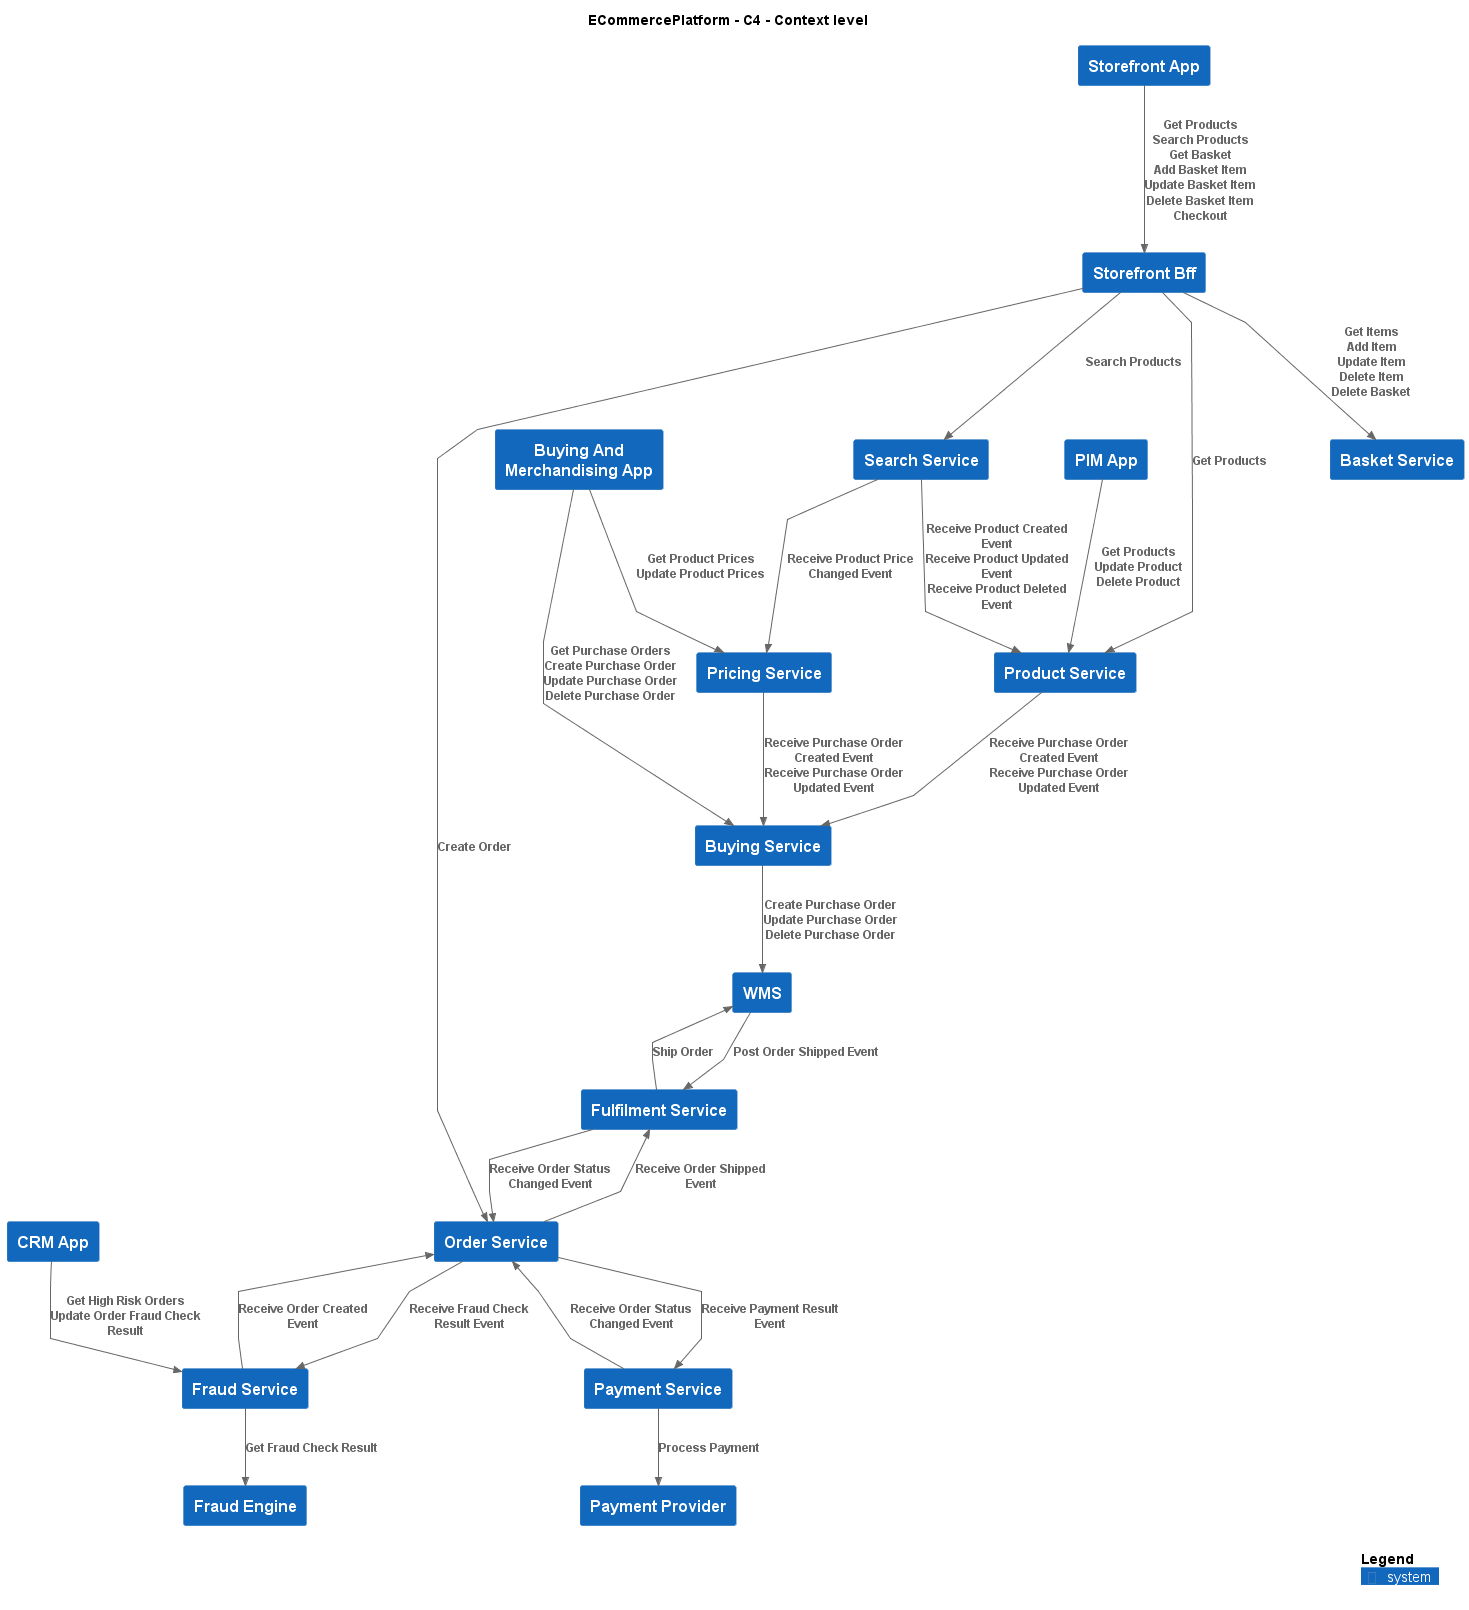

The diagram above was rendered by PlantUML. Its source (embedded in the PNG):
@startuml
!include ..\.c4s\C4_Context.puml

AddElementTag("c4interflow:lifecycle:new", $bgColor=green, $fontColor=#ffffff, $borderColor=green, $shadowing="False")
AddElementTag("c4interflow:lifecycle:changed", $bgColor=orange, $fontColor=#ffffff, $borderColor=orange, $shadowing="False")
AddElementTag("c4interflow:lifecycle:removed", $bgColor=red, $fontColor=#ffffff, $borderColor=red, $shadowing="False")

AddRelTag("c4interflow:lifecycle:new", $textColor=green, $lineColor=green)
AddRelTag("c4interflow:lifecycle:changed", $textColor=orange, $lineColor=orange)
AddRelTag("c4interflow:lifecycle:removed", $textColor=red, $lineColor=red)

SHOW_PERSON_PORTRAIT()
LAYOUT_TOP_DOWN()

skinparam linetype polyline

title ECommercePlatform - C4 - Context level

System(ECommercePlatform.GenerateDemand.Storefront.SoftwareSystems.StorefrontApp, "Storefront App", "")
System(ECommercePlatform.GenerateDemand.Storefront.SoftwareSystems.StorefrontBff, "Storefront Bff", "")
System(ECommercePlatform.CreateProduct.ProductInformationManagement.SoftwareSystems.ProductService, "Product Service", "")
System(ECommercePlatform.GenerateDemand.SearchAndBrowse.SoftwareSystems.SearchService, "Search Service", "")
System(ECommercePlatform.GenerateDemand.Basket.SoftwareSystems.BasketService, "Basket Service", "")
System(ECommercePlatform.GenerateDemand.OrderManagement.SoftwareSystems.OrderService, "Order Service", "")
System(ECommercePlatform.CreateProduct.BuyingAndMerchandising.SoftwareSystems.BuyingAndMerchandisingApp, "Buying And Merchandising App", "")
System(ECommercePlatform.CreateProduct.BuyingAndMerchandising.SoftwareSystems.BuyingService, "Buying Service", "")
System(ECommercePlatform.CreateProduct.PriceManagement.SoftwareSystems.PricingService, "Pricing Service", "")
System(ECommercePlatform.CreateProduct.ProductInformationManagement.SoftwareSystems.PIMApp, "PIM App", "")
System(ECommercePlatform.Deliver.CustomerManagement.SoftwareSystems.CRMApp, "CRM App", "")
System(ECommercePlatform.Deliver.FraudManagement.SoftwareSystems.FraudService, "Fraud Service", "")
System(ECommercePlatform.Deliver.FraudManagement.SoftwareSystems.FraudEngine, "Fraud Engine", "")
System(ECommercePlatform.Deliver.Fulfilment.SoftwareSystems.WMS, "WMS", "")
System(ECommercePlatform.Deliver.Fulfilment.SoftwareSystems.FulfilmentService, "Fulfilment Service", "")
System(ECommercePlatform.Deliver.Payments.SoftwareSystems.PaymentProvider, "Payment Provider", "")
System(ECommercePlatform.Deliver.Payments.SoftwareSystems.PaymentService, "Payment Service", "")

Rel(ECommercePlatform.GenerateDemand.Storefront.SoftwareSystems.StorefrontApp, ECommercePlatform.GenerateDemand.Storefront.SoftwareSystems.StorefrontBff, "Get Products\nSearch Products\nGet Basket\nAdd Basket Item\nUpdate Basket Item\nDelete Basket Item\nCheckout")
Rel(ECommercePlatform.GenerateDemand.Storefront.SoftwareSystems.StorefrontBff, ECommercePlatform.CreateProduct.ProductInformationManagement.SoftwareSystems.ProductService, "Get Products")
Rel(ECommercePlatform.GenerateDemand.Storefront.SoftwareSystems.StorefrontBff, ECommercePlatform.GenerateDemand.SearchAndBrowse.SoftwareSystems.SearchService, "Search Products")
Rel(ECommercePlatform.GenerateDemand.Storefront.SoftwareSystems.StorefrontBff, ECommercePlatform.GenerateDemand.Basket.SoftwareSystems.BasketService, "Get Items\nAdd Item\nUpdate Item\nDelete Item\nDelete Basket")
Rel(ECommercePlatform.GenerateDemand.Storefront.SoftwareSystems.StorefrontBff, ECommercePlatform.GenerateDemand.OrderManagement.SoftwareSystems.OrderService, "Create Order")
Rel(ECommercePlatform.CreateProduct.BuyingAndMerchandising.SoftwareSystems.BuyingAndMerchandisingApp, ECommercePlatform.CreateProduct.BuyingAndMerchandising.SoftwareSystems.BuyingService, "Get Purchase Orders\nCreate Purchase Order\nUpdate Purchase Order\nDelete Purchase Order")
Rel(ECommercePlatform.CreateProduct.BuyingAndMerchandising.SoftwareSystems.BuyingAndMerchandisingApp, ECommercePlatform.CreateProduct.PriceManagement.SoftwareSystems.PricingService, "Get Product Prices\nUpdate Product Prices")
Rel(ECommercePlatform.CreateProduct.ProductInformationManagement.SoftwareSystems.PIMApp, ECommercePlatform.CreateProduct.ProductInformationManagement.SoftwareSystems.ProductService, "Get Products\nUpdate Product\nDelete Product")
Rel(ECommercePlatform.Deliver.CustomerManagement.SoftwareSystems.CRMApp, ECommercePlatform.Deliver.FraudManagement.SoftwareSystems.FraudService, "Get High Risk Orders\nUpdate Order Fraud Check Result")
Rel(ECommercePlatform.Deliver.Fulfilment.SoftwareSystems.WMS, ECommercePlatform.Deliver.Fulfilment.SoftwareSystems.FulfilmentService, "Post Order Shipped Event")
Rel(ECommercePlatform.GenerateDemand.OrderManagement.SoftwareSystems.OrderService, ECommercePlatform.Deliver.FraudManagement.SoftwareSystems.FraudService, "Receive Fraud Check Result Event")
Rel(ECommercePlatform.GenerateDemand.OrderManagement.SoftwareSystems.OrderService, ECommercePlatform.Deliver.Payments.SoftwareSystems.PaymentService, "Receive Payment Result Event")
Rel(ECommercePlatform.GenerateDemand.OrderManagement.SoftwareSystems.OrderService, ECommercePlatform.Deliver.Fulfilment.SoftwareSystems.FulfilmentService, "Receive Order Shipped Event")
Rel(ECommercePlatform.GenerateDemand.SearchAndBrowse.SoftwareSystems.SearchService, ECommercePlatform.CreateProduct.PriceManagement.SoftwareSystems.PricingService, "Receive Product Price Changed Event")
Rel(ECommercePlatform.GenerateDemand.SearchAndBrowse.SoftwareSystems.SearchService, ECommercePlatform.CreateProduct.ProductInformationManagement.SoftwareSystems.ProductService, "Receive Product Created Event\nReceive Product Updated Event\nReceive Product Deleted Event")
Rel(ECommercePlatform.CreateProduct.BuyingAndMerchandising.SoftwareSystems.BuyingService, ECommercePlatform.Deliver.Fulfilment.SoftwareSystems.WMS, "Create Purchase Order\nUpdate Purchase Order\nDelete Purchase Order")
Rel(ECommercePlatform.CreateProduct.ProductInformationManagement.SoftwareSystems.ProductService, ECommercePlatform.CreateProduct.BuyingAndMerchandising.SoftwareSystems.BuyingService, "Receive Purchase Order Created Event\nReceive Purchase Order Updated Event")
Rel(ECommercePlatform.CreateProduct.PriceManagement.SoftwareSystems.PricingService, ECommercePlatform.CreateProduct.BuyingAndMerchandising.SoftwareSystems.BuyingService, "Receive Purchase Order Created Event\nReceive Purchase Order Updated Event")
Rel(ECommercePlatform.Deliver.FraudManagement.SoftwareSystems.FraudService, ECommercePlatform.GenerateDemand.OrderManagement.SoftwareSystems.OrderService, "Receive Order Created Event")
Rel(ECommercePlatform.Deliver.FraudManagement.SoftwareSystems.FraudService, ECommercePlatform.Deliver.FraudManagement.SoftwareSystems.FraudEngine, "Get Fraud Check Result")
Rel(ECommercePlatform.Deliver.Fulfilment.SoftwareSystems.FulfilmentService, ECommercePlatform.GenerateDemand.OrderManagement.SoftwareSystems.OrderService, "Receive Order Status Changed Event")
Rel(ECommercePlatform.Deliver.Fulfilment.SoftwareSystems.FulfilmentService, ECommercePlatform.Deliver.Fulfilment.SoftwareSystems.WMS, "Ship Order")
Rel(ECommercePlatform.Deliver.Payments.SoftwareSystems.PaymentService, ECommercePlatform.GenerateDemand.OrderManagement.SoftwareSystems.OrderService, "Receive Order Status Changed Event")
Rel(ECommercePlatform.Deliver.Payments.SoftwareSystems.PaymentService, ECommercePlatform.Deliver.Payments.SoftwareSystems.PaymentProvider, "Process Payment")


SHOW_LEGEND()
@enduml